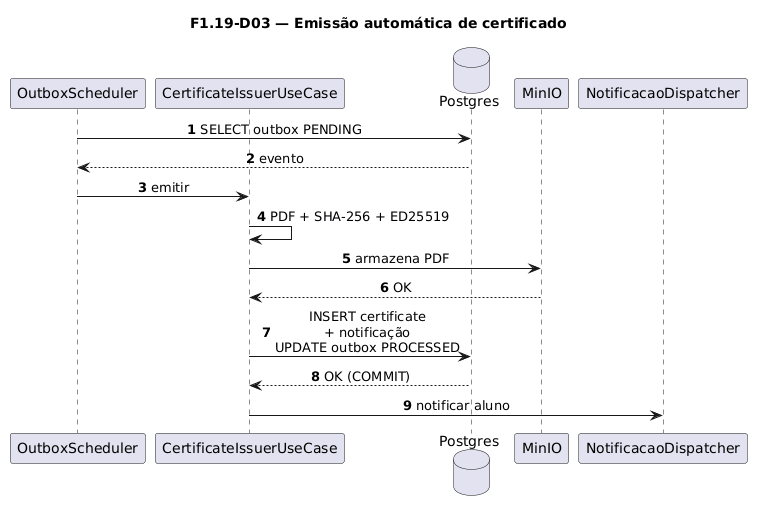

The diagram above was rendered by PlantUML. Its source (embedded in the PNG):
@startuml
title F1.19-D03 — Emissão automática de certificado
skinparam sequenceMessageAlign center
skinparam responseMessageBelowArrow true
skinparam maxMessageSize 220
autonumber

participant "OutboxScheduler" as Sched
participant "CertificateIssuerUseCase" as UC
database "Postgres" as Postgres
participant "MinIO" as MinIO
participant "NotificacaoDispatcher" as Notif

Sched -> Postgres: SELECT outbox PENDING
Postgres --> Sched: evento
Sched -> UC: emitir
UC -> UC: PDF + SHA-256 + ED25519
UC -> MinIO: armazena PDF
MinIO --> UC: OK
UC -> Postgres: INSERT certificate\n+ notificação\nUPDATE outbox PROCESSED
Postgres --> UC: OK (COMMIT)
UC -> Notif: notificar aluno
@enduml